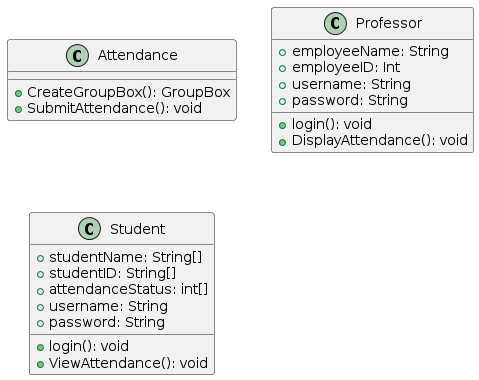

The diagram above was rendered by PlantUML. Its source (embedded in the PNG):
@startuml
class Attendance {
  +CreateGroupBox(): GroupBox
  +SubmitAttendance(): void
}
class Professor {
  +employeeName: String
  +employeeID: Int
  +username: String
  +password: String
  +login(): void
  +DisplayAttendance(): void
}
class Student {
  +studentName: String[]
  +studentID: String[]
  +attendanceStatus: int[]
  +username: String
  +password: String
  +login(): void
  +ViewAttendance(): void
}
@enduml